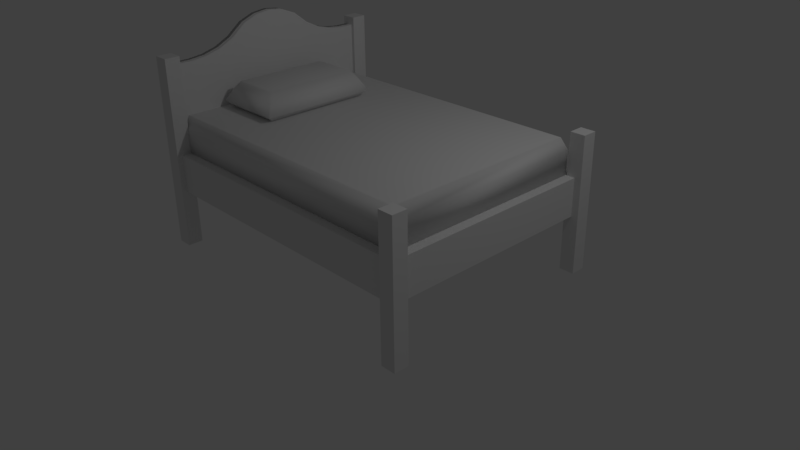 # Source: bed.blend  (saved by Blender 2.77.0; exported with 4.5.12 LTS)
import bpy
from mathutils import Matrix  # noqa: F401  (used for matrix-valued properties, if any)

bpy.ops.wm.read_factory_settings(use_empty=True)
scene = bpy.context.scene
scene.name = 'Scene'

# ---- collections
col_collection_1 = bpy.data.collections.new('Collection 1'); scene.collection.children.link(col_collection_1)

# ---- world
world_world = bpy.data.worlds.new('World'); scene.world = world_world
world_world.color = (0.05088, 0.05088, 0.05088)
world_world.use_sun_shadow = False
world_world.sun_shadow_jitter_overblur = 0.0
world_world.cycles.sampling_method = 'MANUAL'

# ---- cameras
cam_camera = bpy.data.cameras.new('Camera')
cam_camera.clip_end = 100.0
cam_camera.lens = 35.0
cam_camera.sensor_width = 32.0
cam_camera.sensor_height = 18.0
cam_camera.ortho_scale = 7.314
cam_camera.dof.focus_distance = 0.0
cam_camera.dof.aperture_fstop = 128.0

# ---- lights
light_lamp = bpy.data.lights.new('Lamp', 'POINT')
light_lamp.transmission_factor = 0.0
light_lamp.cutoff_distance = 30.0
light_lamp.energy = 100.0
light_lamp.shadow_buffer_clip_start = 1.001
light_lamp.shadow_soft_size = 0.1
light_lamp.shadow_maximum_resolution = 0.006
light_lamp.use_absolute_resolution = True

# ---- meshes
me_cube = bpy.data.meshes.new('Cube')
me_cube.from_pydata([(-1.0, -1.0, -1.0), (-0.7913, -0.9091, 1.0), (-1.0, 1.0, -1.0), (-0.7913, 0.9091, 1.0), (1.0, -1.0, -1.0), (0.7913, -0.9091, 1.0), (1.0, 1.0, -1.0), (0.7913, 0.9091, 1.0), (-1.0, -1.0, 0.4167), (-1.0, 1.0, 0.4167), (1.0, 1.0, 0.4167), (1.0, -1.0, 0.4167), (-1.195, 1.131, -0.4972), (1.195, 1.131, -0.4972), (1.195, -1.131, -0.4972), (-1.195, -1.131, -0.4972)], [], [(15, 12, 2, 0), (12, 13, 6, 2), (13, 14, 4, 6), (14, 15, 0, 4), (0, 2, 6, 4), (5, 7, 3, 1), (5, 1, 8, 11), (7, 5, 11, 10), (3, 7, 10, 9), (1, 3, 9, 8), (11, 8, 15, 14), (10, 11, 14, 13), (9, 10, 13, 12), (8, 9, 12, 15)])
me_cube.polygons.foreach_set('use_smooth', [True] * 14)
me_cube.use_remesh_preserve_volume = False
me_cube.use_remesh_preserve_attributes = False
me_cube.use_mirror_vertex_groups = False
me_cube.update()
me_cube_008 = bpy.data.meshes.new('Cube.008')
me_cube_008.from_pydata([(-1.0, -1.0, -1.0), (-0.9679, -0.9514, 1.0), (-1.0, 1.0, -1.0), (-0.9679, 0.9514, 1.0), (1.0, -1.0, -1.0), (0.9679, -0.9514, 1.0), (1.0, 1.0, -1.0), (0.9679, 0.9514, 1.0), (-1.0, -1.0, 0.4857), (-1.0, 1.0, 0.4857), (1.0, 1.0, 0.4857), (1.0, -1.0, 0.4857)], [], [(8, 9, 2, 0), (9, 10, 6, 2), (10, 11, 4, 6), (11, 8, 0, 4), (0, 2, 6, 4), (5, 7, 3, 1), (5, 1, 8, 11), (7, 5, 11, 10), (3, 7, 10, 9), (1, 3, 9, 8)])
me_cube_008.polygons.foreach_set('use_smooth', [True] * 10)
me_cube_008.use_remesh_preserve_volume = False
me_cube_008.use_remesh_preserve_attributes = False
me_cube_008.use_mirror_vertex_groups = False
me_cube_008.update()
me_cube_007 = bpy.data.meshes.new('Cube.007')
me_cube_007.from_pydata([(-1.0, -1.0, -1.0), (-1.0, -1.0, 1.0), (-1.0, 1.0, -1.0), (-1.0, 1.0, 1.0), (1.0, -1.0, -1.0), (1.0, -1.0, 1.0), (1.0, 1.0, -1.0), (1.0, 1.0, 1.0), (-1.0, -0.8571, 1.0), (-1.0, -0.7143, 1.027), (-1.0, -0.5714, 1.093), (-1.0, -0.4286, 1.213), (-1.0, -0.2857, 1.404), (-1.0, -0.1429, 1.499), (-1.0, -2.98e-08, 1.53), (-1.0, 0.1429, 1.499), (-1.0, 0.2857, 1.404), (-1.0, 0.4286, 1.213), (-1.0, 0.5714, 1.093), (-1.0, 0.7143, 1.027), (-1.0, 0.8571, 1.0), (-1.0, 0.8571, -1.0), (-1.0, 0.7143, -1.0), (-1.0, 0.5714, -1.0), (-1.0, 0.4286, -1.0), (-1.0, 0.2857, -1.0), (-1.0, 0.1429, -1.0), (-1.0, 2.98e-08, -1.0), (-1.0, -0.1429, -1.0), (-1.0, -0.2857, -1.0), (-1.0, -0.4286, -1.0), (-1.0, -0.5714, -1.0), (-1.0, -0.7143, -1.0), (-1.0, -0.8571, -1.0), (1.0, 0.8571, 1.0), (1.0, 0.7143, 1.027), (1.0, 0.5714, 1.093), (1.0, 0.4286, 1.213), (1.0, 0.2857, 1.404), (1.0, 0.1429, 1.499), (1.0, 2.98e-08, 1.53), (1.0, -0.1429, 1.499), (1.0, -0.2857, 1.404), (1.0, -0.4286, 1.213), (1.0, -0.5714, 1.093), (1.0, -0.7143, 1.027), (1.0, -0.8571, 1.0), (1.0, -0.8571, -1.0), (1.0, -0.7143, -1.0), (1.0, -0.5714, -1.0), (1.0, -0.4286, -1.0), (1.0, -0.2857, -1.0), (1.0, -0.1429, -1.0), (1.0, -2.98e-08, -1.0), (1.0, 0.1429, -1.0), (1.0, 0.2857, -1.0), (1.0, 0.4286, -1.0), (1.0, 0.5714, -1.0), (1.0, 0.7143, -1.0), (1.0, 0.8571, -1.0)], [], [(20, 3, 2, 21), (3, 7, 6, 2), (46, 5, 4, 47), (5, 1, 0, 4), (21, 2, 6, 59), (34, 7, 3, 20), (5, 46, 8, 1), (46, 45, 9, 8), (45, 44, 10, 9), (44, 43, 11, 10), (43, 42, 12, 11), (42, 41, 13, 12), (41, 40, 14, 13), (40, 39, 15, 14), (39, 38, 16, 15), (38, 37, 17, 16), (37, 36, 18, 17), (36, 35, 19, 18), (35, 34, 20, 19), (0, 33, 47, 4), (33, 32, 48, 47), (32, 31, 49, 48), (31, 30, 50, 49), (30, 29, 51, 50), (29, 28, 52, 51), (28, 27, 53, 52), (27, 26, 54, 53), (26, 25, 55, 54), (25, 24, 56, 55), (24, 23, 57, 56), (23, 22, 58, 57), (22, 21, 59, 58), (7, 34, 59, 6), (34, 35, 58, 59), (35, 36, 57, 58), (36, 37, 56, 57), (37, 38, 55, 56), (38, 39, 54, 55), (39, 40, 53, 54), (40, 41, 52, 53), (41, 42, 51, 52), (42, 43, 50, 51), (43, 44, 49, 50), (44, 45, 48, 49), (45, 46, 47, 48), (1, 8, 33, 0), (8, 9, 32, 33), (9, 10, 31, 32), (10, 11, 30, 31), (11, 12, 29, 30), (12, 13, 28, 29), (13, 14, 27, 28), (14, 15, 26, 27), (15, 16, 25, 26), (16, 17, 24, 25), (17, 18, 23, 24), (18, 19, 22, 23), (19, 20, 21, 22)])
me_cube_007.polygons.foreach_set('use_smooth', [True] * 58)
me_cube_007.use_remesh_preserve_volume = False
me_cube_007.use_remesh_preserve_attributes = False
me_cube_007.use_mirror_vertex_groups = False
me_cube_007.update()
me_cube_006 = bpy.data.meshes.new('Cube.006')
me_cube_006.from_pydata([(-1.0, -1.0, -1.0), (-1.0, -1.0, 1.0), (-1.0, 1.0, -1.0), (-1.0, 1.0, 1.0), (1.0, -1.0, -1.0), (1.0, -1.0, 1.0), (1.0, 1.0, -1.0), (1.0, 1.0, 1.0)], [], [(1, 3, 2, 0), (3, 7, 6, 2), (7, 5, 4, 6), (5, 1, 0, 4), (0, 2, 6, 4), (5, 7, 3, 1)])
me_cube_006.use_remesh_preserve_volume = False
me_cube_006.use_remesh_preserve_attributes = False
me_cube_006.use_mirror_vertex_groups = False
me_cube_006.update()
me_cube_004 = bpy.data.meshes.new('Cube.004')
me_cube_004.from_pydata([(-1.0, -1.0, -1.0), (-1.0, -1.0, 1.0), (-1.0, 1.0, -1.0), (-1.0, 1.0, 1.0), (1.0, -1.0, -1.0), (1.0, -1.0, 1.0), (1.0, 1.0, -1.0), (1.0, 1.0, 1.0)], [], [(1, 3, 2, 0), (3, 7, 6, 2), (7, 5, 4, 6), (5, 1, 0, 4), (0, 2, 6, 4), (5, 7, 3, 1)])
me_cube_004.use_remesh_preserve_volume = False
me_cube_004.use_remesh_preserve_attributes = False
me_cube_004.use_mirror_vertex_groups = False
me_cube_004.update()
me_cube_003 = bpy.data.meshes.new('Cube.003')
me_cube_003.from_pydata([(-1.0, -1.0, -1.0), (-1.0, -1.0, 1.0), (-1.0, 1.0, -1.0), (-1.0, 1.0, 1.0), (1.0, -1.0, -1.0), (1.0, -1.0, 1.0), (1.0, 1.0, -1.0), (1.0, 1.0, 1.0)], [], [(1, 3, 2, 0), (3, 7, 6, 2), (7, 5, 4, 6), (5, 1, 0, 4), (0, 2, 6, 4), (5, 7, 3, 1)])
me_cube_003.use_remesh_preserve_volume = False
me_cube_003.use_remesh_preserve_attributes = False
me_cube_003.use_mirror_vertex_groups = False
me_cube_003.update()
me_cube_002 = bpy.data.meshes.new('Cube.002')
me_cube_002.from_pydata([(-1.0, -1.0, -1.0), (-1.0, -1.0, 1.0), (-1.0, 1.0, -1.0), (-1.0, 1.0, 1.0), (1.0, -1.0, -1.0), (1.0, -1.0, 1.0), (1.0, 1.0, -1.0), (1.0, 1.0, 1.0)], [], [(1, 3, 2, 0), (3, 7, 6, 2), (7, 5, 4, 6), (5, 1, 0, 4), (0, 2, 6, 4), (5, 7, 3, 1)])
me_cube_002.use_remesh_preserve_volume = False
me_cube_002.use_remesh_preserve_attributes = False
me_cube_002.use_mirror_vertex_groups = False
me_cube_002.update()
me_cube_001 = bpy.data.meshes.new('Cube.001')
me_cube_001.from_pydata([(-1.0, -1.0, -1.0), (-1.0, -1.0, 1.0), (-1.0, 1.0, -1.0), (-1.0, 1.0, 1.0), (1.0, -1.0, -1.0), (1.0, -1.0, 1.0), (1.0, 1.0, -1.0), (1.0, 1.0, 1.0)], [], [(1, 3, 2, 0), (3, 7, 6, 2), (7, 5, 4, 6), (5, 1, 0, 4), (0, 2, 6, 4), (5, 7, 3, 1)])
me_cube_001.use_remesh_preserve_volume = False
me_cube_001.use_remesh_preserve_attributes = False
me_cube_001.use_mirror_vertex_groups = False
me_cube_001.update()

# ---- objects
ob_cube_007 = bpy.data.objects.new('Cube.007', me_cube)
ob_cube_006 = bpy.data.objects.new('Cube.006', me_cube_008)
ob_cube_004 = bpy.data.objects.new('Cube.004', me_cube_007)
ob_cube_005 = bpy.data.objects.new('Cube.005', me_cube_006)
ob_cube_003 = bpy.data.objects.new('Cube.003', me_cube_004)
ob_cube_002 = bpy.data.objects.new('Cube.002', me_cube_003)
ob_cube_001 = bpy.data.objects.new('Cube.001', me_cube_002)
ob_cube = bpy.data.objects.new('Cube', me_cube_001)
ob_lamp = bpy.data.objects.new('Lamp', light_lamp)
ob_camera = bpy.data.objects.new('Camera', cam_camera)

# ---- transforms, parenting, visibility, modifiers, constraints
ob_cube_007.location = (-1.393, -0.0179, 1.902)
ob_cube_007.scale = (0.3967, 0.7, 0.17)
ob_cube_007.lineart.crease_threshold = 0.0
ob_cube_006.location = (-0.06759, 0.01476, 1.423)
ob_cube_006.scale = (1.939, 1.395, 0.3)
ob_cube_006.lineart.crease_threshold = 0.0
ob_cube_004.location = (-1.993, 0.0162, 1.578)
ob_cube_004.scale = (0.06, 1.38, 0.8152)
ob_cube_004.lineart.crease_threshold = 0.0
ob_cube_005.location = (-1.985, -1.472, 1.25)
ob_cube_005.scale = (0.1, 0.1, 1.25)
ob_cube_005.lineart.crease_threshold = 0.0
ob_cube_003.location = (-1.985, 1.483, 1.25)
ob_cube_003.scale = (0.1, 0.1, 1.25)
ob_cube_003.lineart.crease_threshold = 0.0
ob_cube_002.location = (1.992, 1.506, 0.9)
ob_cube_002.scale = (0.1, 0.1, 0.9)
ob_cube_002.lineart.crease_threshold = 0.0
ob_cube_001.location = (1.975, -1.467, 0.9)
ob_cube_001.scale = (0.1, 0.1, 0.9)
ob_cube_001.lineart.crease_threshold = 0.0
ob_cube.location = (0.0, 0.0, 1.0)
ob_cube.scale = (2.0, 1.5, 0.25)
ob_cube.lineart.crease_threshold = 0.0
ob_lamp.location = (4.076, 1.005, 5.904)
ob_lamp.rotation_euler = (0.6503, 0.05522, 1.866)
ob_lamp.lock_rotations_4d = False
ob_lamp.empty_display_type = 'ARROWS'
ob_lamp.color = (0.0, 0.0, 0.0, 0.0)
ob_lamp.lineart.crease_threshold = 0.0
ob_camera.location = (7.481, -6.508, 5.344)
ob_camera.rotation_euler = (1.109, 0.01082, 0.8149)
ob_camera.lock_rotations_4d = False
ob_camera.empty_display_type = 'ARROWS'
ob_camera.color = (0.0, 0.0, 0.0, 0.0)
ob_camera.display_type = 'WIRE'
ob_camera.lineart.crease_threshold = 0.0

# ---- collection membership
col_collection_1.objects.link(ob_cube_007)
col_collection_1.objects.link(ob_cube_006)
col_collection_1.objects.link(ob_cube_004)
col_collection_1.objects.link(ob_cube_005)
col_collection_1.objects.link(ob_cube_003)
col_collection_1.objects.link(ob_cube_002)
col_collection_1.objects.link(ob_cube_001)
col_collection_1.objects.link(ob_cube)
col_collection_1.objects.link(ob_lamp)
col_collection_1.objects.link(ob_camera)

# ---- scene / render settings (as saved in the file)
scene.camera = ob_camera
scene.frame_start = 1; scene.frame_end = 250; scene.frame_set(1)
scene.render.engine = 'BLENDER_EEVEE_NEXT'
scene.render.resolution_percentage = 50
scene.render.dither_intensity = 0.0
scene.cycles.use_denoising = False
scene.cycles.samples = 128
scene.cycles.sampling_pattern = 'TABULATED_SOBOL'
scene.cycles.light_sampling_threshold = 0.0
scene.cycles.use_adaptive_sampling = False
scene.cycles.use_light_tree = False
scene.cycles.blur_glossy = 0.0
scene.cycles.sample_clamp_indirect = 0.0
scene.view_settings.view_transform = 'Standard'
bpy.context.view_layer.update()
